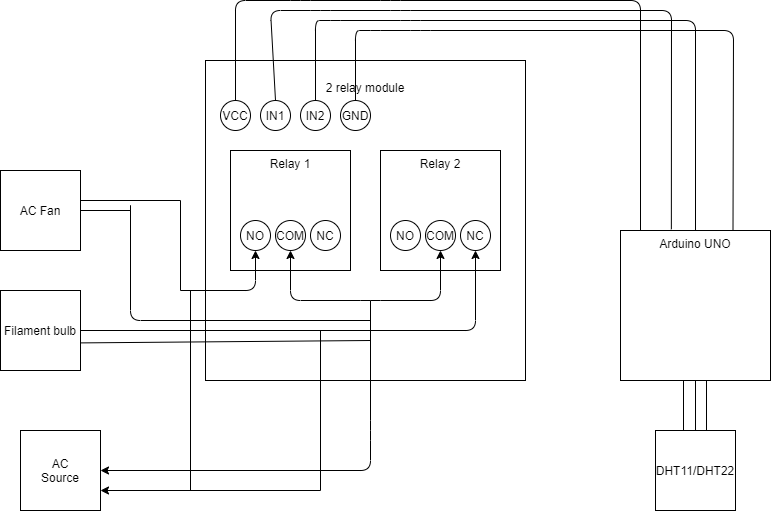

The diagram above was exported from draw.io. Its source (the exported page's mxGraphModel, read from the mxfile embedded in the PNG):
<mxGraphModel dx="1040" dy="1679" grid="1" gridSize="10" guides="1" tooltips="1" connect="1" arrows="1" fold="1" page="1" pageScale="1" pageWidth="850" pageHeight="1100" math="0" shadow="0">
  <root>
    <mxCell id="0" />
    <mxCell id="1" parent="0" />
    <mxCell id="Og0Ix_Nlh0FTFm2JEwnO-1" value="&lt;p style=&quot;line-height: 160%&quot;&gt;2 relay module&lt;/p&gt;" style="whiteSpace=wrap;html=1;aspect=fixed;verticalAlign=top;" vertex="1" parent="1">
      <mxGeometry x="255" y="30" width="320" height="320" as="geometry" />
    </mxCell>
    <mxCell id="Og0Ix_Nlh0FTFm2JEwnO-2" value="Relay 1" style="whiteSpace=wrap;html=1;aspect=fixed;verticalAlign=top;" vertex="1" parent="1">
      <mxGeometry x="280" y="120" width="120" height="120" as="geometry" />
    </mxCell>
    <mxCell id="Og0Ix_Nlh0FTFm2JEwnO-3" value="Relay 2" style="whiteSpace=wrap;html=1;aspect=fixed;verticalAlign=top;" vertex="1" parent="1">
      <mxGeometry x="430" y="120" width="120" height="120" as="geometry" />
    </mxCell>
    <mxCell id="Og0Ix_Nlh0FTFm2JEwnO-4" value="NO" style="ellipse;whiteSpace=wrap;html=1;aspect=fixed;" vertex="1" parent="1">
      <mxGeometry x="290" y="190" width="30" height="30" as="geometry" />
    </mxCell>
    <mxCell id="Og0Ix_Nlh0FTFm2JEwnO-6" value="COM" style="ellipse;whiteSpace=wrap;html=1;aspect=fixed;" vertex="1" parent="1">
      <mxGeometry x="325" y="190" width="30" height="30" as="geometry" />
    </mxCell>
    <mxCell id="Og0Ix_Nlh0FTFm2JEwnO-7" value="NC" style="ellipse;whiteSpace=wrap;html=1;aspect=fixed;" vertex="1" parent="1">
      <mxGeometry x="360" y="190" width="30" height="30" as="geometry" />
    </mxCell>
    <mxCell id="Og0Ix_Nlh0FTFm2JEwnO-9" value="NO" style="ellipse;whiteSpace=wrap;html=1;aspect=fixed;" vertex="1" parent="1">
      <mxGeometry x="440" y="190" width="30" height="30" as="geometry" />
    </mxCell>
    <mxCell id="Og0Ix_Nlh0FTFm2JEwnO-10" value="COM" style="ellipse;whiteSpace=wrap;html=1;aspect=fixed;" vertex="1" parent="1">
      <mxGeometry x="475" y="190" width="30" height="30" as="geometry" />
    </mxCell>
    <mxCell id="Og0Ix_Nlh0FTFm2JEwnO-11" value="NC" style="ellipse;whiteSpace=wrap;html=1;aspect=fixed;" vertex="1" parent="1">
      <mxGeometry x="510" y="190" width="30" height="30" as="geometry" />
    </mxCell>
    <mxCell id="Og0Ix_Nlh0FTFm2JEwnO-12" value="" style="endArrow=classic;startArrow=classic;html=1;exitX=0.5;exitY=0.833;exitDx=0;exitDy=0;exitPerimeter=0;" edge="1" parent="1" source="Og0Ix_Nlh0FTFm2JEwnO-3">
      <mxGeometry width="50" height="50" relative="1" as="geometry">
        <mxPoint x="290" y="280" as="sourcePoint" />
        <mxPoint x="340" y="220" as="targetPoint" />
        <Array as="points">
          <mxPoint x="490" y="270" />
          <mxPoint x="420" y="270" />
          <mxPoint x="340" y="270" />
        </Array>
      </mxGeometry>
    </mxCell>
    <mxCell id="Og0Ix_Nlh0FTFm2JEwnO-13" value="AC&lt;br&gt;Source" style="whiteSpace=wrap;html=1;aspect=fixed;" vertex="1" parent="1">
      <mxGeometry x="70" y="400" width="80" height="80" as="geometry" />
    </mxCell>
    <mxCell id="Og0Ix_Nlh0FTFm2JEwnO-14" value="" style="endArrow=classic;html=1;entryX=1;entryY=0.5;entryDx=0;entryDy=0;" edge="1" parent="1" target="Og0Ix_Nlh0FTFm2JEwnO-13">
      <mxGeometry width="50" height="50" relative="1" as="geometry">
        <mxPoint x="420" y="270" as="sourcePoint" />
        <mxPoint x="470" y="250" as="targetPoint" />
        <Array as="points">
          <mxPoint x="420" y="400" />
          <mxPoint x="420" y="440" />
        </Array>
      </mxGeometry>
    </mxCell>
    <mxCell id="Og0Ix_Nlh0FTFm2JEwnO-15" value="AC Fan" style="whiteSpace=wrap;html=1;aspect=fixed;" vertex="1" parent="1">
      <mxGeometry x="50" y="140" width="80" height="80" as="geometry" />
    </mxCell>
    <mxCell id="Og0Ix_Nlh0FTFm2JEwnO-16" value="Filament bulb" style="whiteSpace=wrap;html=1;aspect=fixed;" vertex="1" parent="1">
      <mxGeometry x="50" y="260" width="80" height="80" as="geometry" />
    </mxCell>
    <mxCell id="Og0Ix_Nlh0FTFm2JEwnO-17" value="" style="endArrow=none;html=1;exitX=1.005;exitY=0.655;exitDx=0;exitDy=0;exitPerimeter=0;" edge="1" parent="1" source="Og0Ix_Nlh0FTFm2JEwnO-16">
      <mxGeometry width="50" height="50" relative="1" as="geometry">
        <mxPoint x="420" y="300" as="sourcePoint" />
        <mxPoint x="420" y="310" as="targetPoint" />
      </mxGeometry>
    </mxCell>
    <mxCell id="Og0Ix_Nlh0FTFm2JEwnO-18" value="" style="endArrow=none;html=1;" edge="1" parent="1">
      <mxGeometry width="50" height="50" relative="1" as="geometry">
        <mxPoint x="180" y="210" as="sourcePoint" />
        <mxPoint x="420" y="290" as="targetPoint" />
        <Array as="points">
          <mxPoint x="180" y="170" />
          <mxPoint x="180" y="290" />
        </Array>
      </mxGeometry>
    </mxCell>
    <mxCell id="Og0Ix_Nlh0FTFm2JEwnO-19" value="" style="endArrow=none;html=1;exitX=1;exitY=0.5;exitDx=0;exitDy=0;" edge="1" parent="1" source="Og0Ix_Nlh0FTFm2JEwnO-15">
      <mxGeometry width="50" height="50" relative="1" as="geometry">
        <mxPoint x="130" y="220" as="sourcePoint" />
        <mxPoint x="180" y="180" as="targetPoint" />
      </mxGeometry>
    </mxCell>
    <mxCell id="Og0Ix_Nlh0FTFm2JEwnO-20" value="" style="endArrow=classic;html=1;entryX=0.5;entryY=1;entryDx=0;entryDy=0;" edge="1" parent="1" target="Og0Ix_Nlh0FTFm2JEwnO-4">
      <mxGeometry width="50" height="50" relative="1" as="geometry">
        <mxPoint x="230" y="260" as="sourcePoint" />
        <mxPoint x="440" y="250" as="targetPoint" />
        <Array as="points">
          <mxPoint x="305" y="260" />
        </Array>
      </mxGeometry>
    </mxCell>
    <mxCell id="Og0Ix_Nlh0FTFm2JEwnO-21" value="" style="endArrow=none;html=1;" edge="1" parent="1">
      <mxGeometry width="50" height="50" relative="1" as="geometry">
        <mxPoint x="230" y="170" as="sourcePoint" />
        <mxPoint x="230" y="260" as="targetPoint" />
      </mxGeometry>
    </mxCell>
    <mxCell id="Og0Ix_Nlh0FTFm2JEwnO-23" value="" style="endArrow=none;html=1;" edge="1" parent="1">
      <mxGeometry width="50" height="50" relative="1" as="geometry">
        <mxPoint x="130" y="170" as="sourcePoint" />
        <mxPoint x="230" y="170" as="targetPoint" />
      </mxGeometry>
    </mxCell>
    <mxCell id="Og0Ix_Nlh0FTFm2JEwnO-24" value="" style="endArrow=classic;html=1;entryX=0.5;entryY=1;entryDx=0;entryDy=0;exitX=1;exitY=0.5;exitDx=0;exitDy=0;" edge="1" parent="1" source="Og0Ix_Nlh0FTFm2JEwnO-16" target="Og0Ix_Nlh0FTFm2JEwnO-11">
      <mxGeometry width="50" height="50" relative="1" as="geometry">
        <mxPoint x="390" y="300" as="sourcePoint" />
        <mxPoint x="440" y="250" as="targetPoint" />
        <Array as="points">
          <mxPoint x="525" y="300" />
        </Array>
      </mxGeometry>
    </mxCell>
    <mxCell id="Og0Ix_Nlh0FTFm2JEwnO-25" value="Arduino UNO" style="whiteSpace=wrap;html=1;aspect=fixed;verticalAlign=top;" vertex="1" parent="1">
      <mxGeometry x="670" y="200" width="150" height="150" as="geometry" />
    </mxCell>
    <mxCell id="Og0Ix_Nlh0FTFm2JEwnO-26" value="VCC" style="ellipse;whiteSpace=wrap;html=1;aspect=fixed;" vertex="1" parent="1">
      <mxGeometry x="270" y="70" width="30" height="30" as="geometry" />
    </mxCell>
    <mxCell id="Og0Ix_Nlh0FTFm2JEwnO-28" value="IN1" style="ellipse;whiteSpace=wrap;html=1;aspect=fixed;" vertex="1" parent="1">
      <mxGeometry x="310" y="70" width="30" height="30" as="geometry" />
    </mxCell>
    <mxCell id="Og0Ix_Nlh0FTFm2JEwnO-30" value="IN2" style="ellipse;whiteSpace=wrap;html=1;aspect=fixed;" vertex="1" parent="1">
      <mxGeometry x="350" y="70" width="30" height="30" as="geometry" />
    </mxCell>
    <mxCell id="Og0Ix_Nlh0FTFm2JEwnO-31" value="GND" style="ellipse;whiteSpace=wrap;html=1;aspect=fixed;" vertex="1" parent="1">
      <mxGeometry x="390" y="70" width="30" height="30" as="geometry" />
    </mxCell>
    <mxCell id="Og0Ix_Nlh0FTFm2JEwnO-32" value="" style="endArrow=none;html=1;entryX=0.5;entryY=0;entryDx=0;entryDy=0;" edge="1" parent="1" target="Og0Ix_Nlh0FTFm2JEwnO-26">
      <mxGeometry width="50" height="50" relative="1" as="geometry">
        <mxPoint x="690" y="200" as="sourcePoint" />
        <mxPoint x="690" y="20" as="targetPoint" />
        <Array as="points">
          <mxPoint x="690" y="-30" />
          <mxPoint x="440" y="-30" />
          <mxPoint x="350" y="-30" />
          <mxPoint x="285" y="-30" />
        </Array>
      </mxGeometry>
    </mxCell>
    <mxCell id="Og0Ix_Nlh0FTFm2JEwnO-33" value="" style="endArrow=none;html=1;entryX=0.5;entryY=0;entryDx=0;entryDy=0;exitX=0.339;exitY=-0.008;exitDx=0;exitDy=0;exitPerimeter=0;" edge="1" parent="1" source="Og0Ix_Nlh0FTFm2JEwnO-25" target="Og0Ix_Nlh0FTFm2JEwnO-28">
      <mxGeometry width="50" height="50" relative="1" as="geometry">
        <mxPoint x="700" y="210" as="sourcePoint" />
        <mxPoint x="295" y="80" as="targetPoint" />
        <Array as="points">
          <mxPoint x="721" y="-20" />
          <mxPoint x="450" y="-20" />
          <mxPoint x="370" y="-20" />
          <mxPoint x="320" y="-20" />
        </Array>
      </mxGeometry>
    </mxCell>
    <mxCell id="Og0Ix_Nlh0FTFm2JEwnO-36" value="" style="endArrow=none;html=1;entryX=0.5;entryY=0;entryDx=0;entryDy=0;exitX=0.5;exitY=0;exitDx=0;exitDy=0;" edge="1" parent="1" source="Og0Ix_Nlh0FTFm2JEwnO-25" target="Og0Ix_Nlh0FTFm2JEwnO-30">
      <mxGeometry width="50" height="50" relative="1" as="geometry">
        <mxPoint x="730.8499999999999" y="208.79999999999995" as="sourcePoint" />
        <mxPoint x="335" y="80" as="targetPoint" />
        <Array as="points">
          <mxPoint x="745" y="-10" />
          <mxPoint x="460" y="-10" />
          <mxPoint x="380" y="-10" />
          <mxPoint x="365" y="-10" />
        </Array>
      </mxGeometry>
    </mxCell>
    <mxCell id="Og0Ix_Nlh0FTFm2JEwnO-38" value="" style="endArrow=classic;html=1;entryX=1;entryY=0.75;entryDx=0;entryDy=0;" edge="1" parent="1" target="Og0Ix_Nlh0FTFm2JEwnO-13">
      <mxGeometry width="50" height="50" relative="1" as="geometry">
        <mxPoint x="370" y="460" as="sourcePoint" />
        <mxPoint x="220" y="440" as="targetPoint" />
      </mxGeometry>
    </mxCell>
    <mxCell id="Og0Ix_Nlh0FTFm2JEwnO-39" value="" style="endArrow=none;html=1;" edge="1" parent="1">
      <mxGeometry width="50" height="50" relative="1" as="geometry">
        <mxPoint x="370" y="460" as="sourcePoint" />
        <mxPoint x="370" y="300" as="targetPoint" />
      </mxGeometry>
    </mxCell>
    <mxCell id="Og0Ix_Nlh0FTFm2JEwnO-40" value="" style="endArrow=none;html=1;" edge="1" parent="1">
      <mxGeometry width="50" height="50" relative="1" as="geometry">
        <mxPoint x="240" y="460" as="sourcePoint" />
        <mxPoint x="240" y="260" as="targetPoint" />
      </mxGeometry>
    </mxCell>
    <mxCell id="Og0Ix_Nlh0FTFm2JEwnO-41" value="" style="endArrow=none;html=1;entryX=0.5;entryY=0;entryDx=0;entryDy=0;exitX=0.75;exitY=0;exitDx=0;exitDy=0;" edge="1" parent="1" source="Og0Ix_Nlh0FTFm2JEwnO-25" target="Og0Ix_Nlh0FTFm2JEwnO-31">
      <mxGeometry width="50" height="50" relative="1" as="geometry">
        <mxPoint x="755" y="210" as="sourcePoint" />
        <mxPoint x="375" y="80" as="targetPoint" />
        <Array as="points">
          <mxPoint x="783" />
          <mxPoint x="470" />
          <mxPoint x="420" />
          <mxPoint x="405" />
        </Array>
      </mxGeometry>
    </mxCell>
    <mxCell id="Og0Ix_Nlh0FTFm2JEwnO-42" value="DHT11/DHT22" style="whiteSpace=wrap;html=1;aspect=fixed;" vertex="1" parent="1">
      <mxGeometry x="705" y="400" width="80" height="80" as="geometry" />
    </mxCell>
    <mxCell id="Og0Ix_Nlh0FTFm2JEwnO-43" value="" style="endArrow=none;html=1;" edge="1" parent="1">
      <mxGeometry width="50" height="50" relative="1" as="geometry">
        <mxPoint x="733" y="350" as="sourcePoint" />
        <mxPoint x="733" y="400" as="targetPoint" />
      </mxGeometry>
    </mxCell>
    <mxCell id="Og0Ix_Nlh0FTFm2JEwnO-44" value="" style="endArrow=none;html=1;exitX=0.5;exitY=1;exitDx=0;exitDy=0;entryX=0.5;entryY=0;entryDx=0;entryDy=0;" edge="1" parent="1" source="Og0Ix_Nlh0FTFm2JEwnO-25" target="Og0Ix_Nlh0FTFm2JEwnO-42">
      <mxGeometry width="50" height="50" relative="1" as="geometry">
        <mxPoint x="743" y="360" as="sourcePoint" />
        <mxPoint x="743" y="410" as="targetPoint" />
      </mxGeometry>
    </mxCell>
    <mxCell id="Og0Ix_Nlh0FTFm2JEwnO-45" value="" style="endArrow=none;html=1;" edge="1" parent="1">
      <mxGeometry width="50" height="50" relative="1" as="geometry">
        <mxPoint x="756" y="350" as="sourcePoint" />
        <mxPoint x="756" y="400" as="targetPoint" />
      </mxGeometry>
    </mxCell>
  </root>
</mxGraphModel>